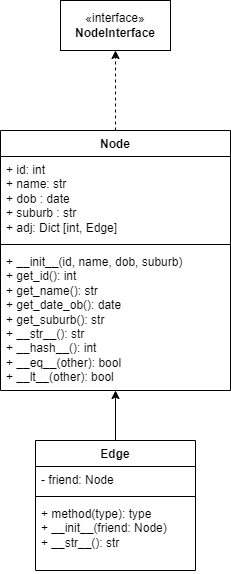

The diagram above was exported from draw.io. Its source (the exported page's mxGraphModel, read from the mxfile embedded in the PNG):
<mxGraphModel dx="328" dy="609" grid="1" gridSize="10" guides="1" tooltips="1" connect="1" arrows="1" fold="1" page="1" pageScale="1" pageWidth="850" pageHeight="1100" math="0" shadow="0">
  <root>
    <mxCell id="0" />
    <mxCell id="1" parent="0" />
    <mxCell id="12" value="" style="edgeStyle=none;html=1;dashed=1;" parent="1" source="2" target="11" edge="1">
      <mxGeometry relative="1" as="geometry" />
    </mxCell>
    <mxCell id="2" value="Node" style="swimlane;fontStyle=1;align=center;verticalAlign=top;childLayout=stackLayout;horizontal=1;startSize=26;horizontalStack=0;resizeParent=1;resizeParentMax=0;resizeLast=0;collapsible=1;marginBottom=0;whiteSpace=wrap;html=1;" parent="1" vertex="1">
      <mxGeometry x="330" y="350" width="230" height="260" as="geometry" />
    </mxCell>
    <mxCell id="3" value="+ id: int&lt;div&gt;+ name: str&lt;/div&gt;&lt;div&gt;+ dob : date&lt;/div&gt;&lt;div&gt;+ suburb : str&lt;/div&gt;&lt;div&gt;+ adj: Dict [int, Edge]&lt;/div&gt;" style="text;strokeColor=none;fillColor=none;align=left;verticalAlign=top;spacingLeft=4;spacingRight=4;overflow=hidden;rotatable=0;points=[[0,0.5],[1,0.5]];portConstraint=eastwest;whiteSpace=wrap;html=1;" parent="2" vertex="1">
      <mxGeometry y="26" width="230" height="84" as="geometry" />
    </mxCell>
    <mxCell id="4" value="" style="line;strokeWidth=1;fillColor=none;align=left;verticalAlign=middle;spacingTop=-1;spacingLeft=3;spacingRight=3;rotatable=0;labelPosition=right;points=[];portConstraint=eastwest;strokeColor=inherit;" parent="2" vertex="1">
      <mxGeometry y="110" width="230" height="8" as="geometry" />
    </mxCell>
    <mxCell id="5" value="+ __init__(id, name, dob, suburb)&lt;div&gt;+ get_id(): int&lt;/div&gt;&lt;div&gt;+&amp;nbsp;&lt;span style=&quot;background-color: transparent;&quot;&gt;get_name(): str&amp;nbsp;&lt;/span&gt;&lt;/div&gt;&lt;div&gt;+ get_date_ob(): date&lt;/div&gt;&lt;div&gt;+ get_suburb(): str&lt;/div&gt;&lt;div&gt;+ __str__(): str&lt;/div&gt;&lt;div&gt;+ __hash__(): int&lt;/div&gt;&lt;div&gt;+ __eq__(other): bool&lt;/div&gt;&lt;div&gt;+ __lt__(other): bool&lt;/div&gt;" style="text;strokeColor=none;fillColor=none;align=left;verticalAlign=top;spacingLeft=4;spacingRight=4;overflow=hidden;rotatable=0;points=[[0,0.5],[1,0.5]];portConstraint=eastwest;whiteSpace=wrap;html=1;" parent="2" vertex="1">
      <mxGeometry y="118" width="230" height="142" as="geometry" />
    </mxCell>
    <mxCell id="10" value="" style="edgeStyle=none;html=1;" parent="1" source="6" target="5" edge="1">
      <mxGeometry relative="1" as="geometry" />
    </mxCell>
    <mxCell id="6" value="Edge" style="swimlane;fontStyle=1;align=center;verticalAlign=top;childLayout=stackLayout;horizontal=1;startSize=26;horizontalStack=0;resizeParent=1;resizeParentMax=0;resizeLast=0;collapsible=1;marginBottom=0;whiteSpace=wrap;html=1;" parent="1" vertex="1">
      <mxGeometry x="365" y="660" width="160" height="130" as="geometry" />
    </mxCell>
    <mxCell id="7" value="- friend: Node" style="text;strokeColor=none;fillColor=none;align=left;verticalAlign=top;spacingLeft=4;spacingRight=4;overflow=hidden;rotatable=0;points=[[0,0.5],[1,0.5]];portConstraint=eastwest;whiteSpace=wrap;html=1;" parent="6" vertex="1">
      <mxGeometry y="26" width="160" height="26" as="geometry" />
    </mxCell>
    <mxCell id="8" value="" style="line;strokeWidth=1;fillColor=none;align=left;verticalAlign=middle;spacingTop=-1;spacingLeft=3;spacingRight=3;rotatable=0;labelPosition=right;points=[];portConstraint=eastwest;strokeColor=inherit;" parent="6" vertex="1">
      <mxGeometry y="52" width="160" height="8" as="geometry" />
    </mxCell>
    <mxCell id="9" value="+ method(type): type&lt;div&gt;&lt;div&gt;+ __init__(friend: Node)&lt;/div&gt;&lt;div&gt;+ __str__(): str&amp;nbsp;&lt;/div&gt;&lt;/div&gt;" style="text;strokeColor=none;fillColor=none;align=left;verticalAlign=top;spacingLeft=4;spacingRight=4;overflow=hidden;rotatable=0;points=[[0,0.5],[1,0.5]];portConstraint=eastwest;whiteSpace=wrap;html=1;" parent="6" vertex="1">
      <mxGeometry y="60" width="160" height="70" as="geometry" />
    </mxCell>
    <mxCell id="11" value="«interface»&lt;br&gt;&lt;b&gt;NodeInterface&lt;/b&gt;" style="html=1;whiteSpace=wrap;" parent="1" vertex="1">
      <mxGeometry x="390" y="220" width="110" height="50" as="geometry" />
    </mxCell>
  </root>
</mxGraphModel>